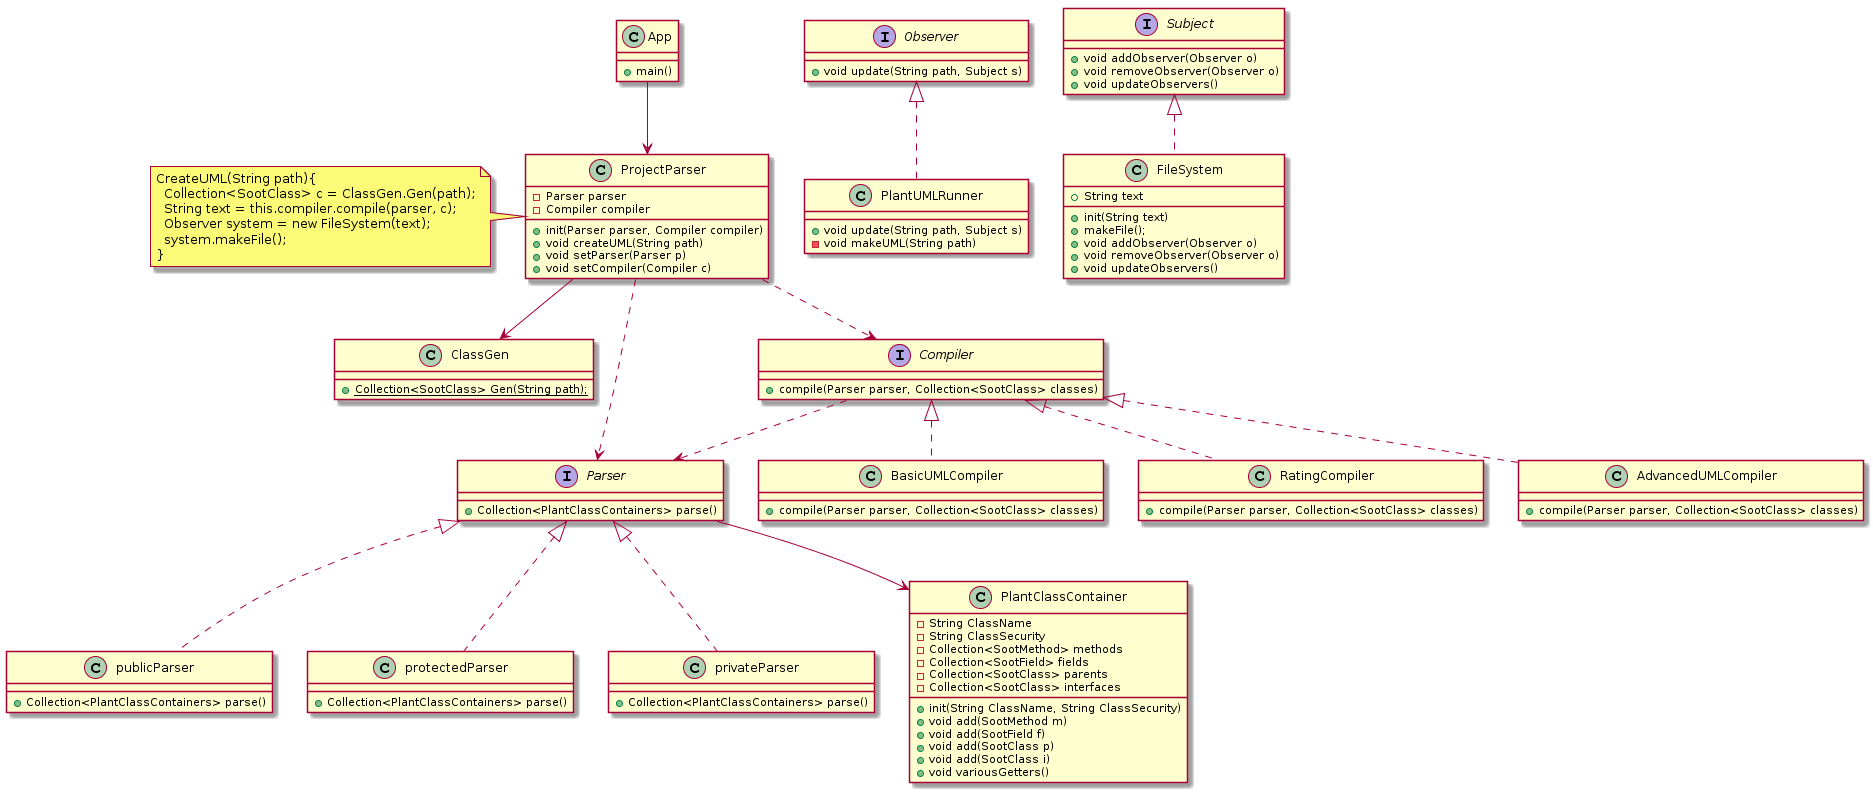

The diagram above was rendered by PlantUML. Its source (embedded in the PNG):
@startuml
class App {
  + main()
}

class ProjectParser {
  - Parser parser
  - Compiler compiler

  + init(Parser parser, Compiler compiler)
  + void createUML(String path)
  + void setParser(Parser p)
  + void setCompiler(Compiler c)
}

note left of ProjectParser 
CreateUML(String path){
  Collection<SootClass> c = ClassGen.Gen(path);
  String text = this.compiler.compile(parser, c);
  Observer system = new FileSystem(text);
  system.makeFile();
}
end note

class ClassGen{
  
  + {static} Collection<SootClass> Gen(String path);
}

interface Parser {
  + Collection<PlantClassContainers> parse()
}

class publicParser implements Parser {
  + Collection<PlantClassContainers> parse()
}

class protectedParser implements Parser {
  + Collection<PlantClassContainers> parse()
}


class privateParser implements Parser {
  + Collection<PlantClassContainers> parse()
}

interface Compiler {
  + compile(Parser parser, Collection<SootClass> classes)
}

class BasicUMLCompiler implements Compiler {
  + compile(Parser parser, Collection<SootClass> classes)
}

class RatingCompiler implements Compiler {
  + compile(Parser parser, Collection<SootClass> classes)
}

class AdvancedUMLCompiler implements Compiler {
  + compile(Parser parser, Collection<SootClass> classes)
}

class PlantClassContainer {
  - String ClassName
  - String ClassSecurity
  - Collection<SootMethod> methods
  - Collection<SootField> fields
  - Collection<SootClass> parents
  - Collection<SootClass> interfaces

  + init(String ClassName, String ClassSecurity)
  + void add(SootMethod m)
  + void add(SootField f)
  + void add(SootClass p)
  + void add(SootClass i)
  + void variousGetters()
}

interface Observer {
  + void update(String path, Subject s)
}

interface Subject {
  + void addObserver(Observer o)
  + void removeObserver(Observer o)
  + void updateObservers()
}

class FileSystem implements Subject{
  + String text

  + init(String text)
  + makeFile();
  + void addObserver(Observer o)
  + void removeObserver(Observer o)
  + void updateObservers()
}

class PlantUMLRunner implements Observer {
  + void update(String path, Subject s)
  - void makeUML(String path)
}

Parser --> PlantClassContainer
App --> ProjectParser
ProjectParser --> ClassGen
ProjectParser ..> Parser
ProjectParser ..> Compiler
Compiler ..> Parser
@enduml